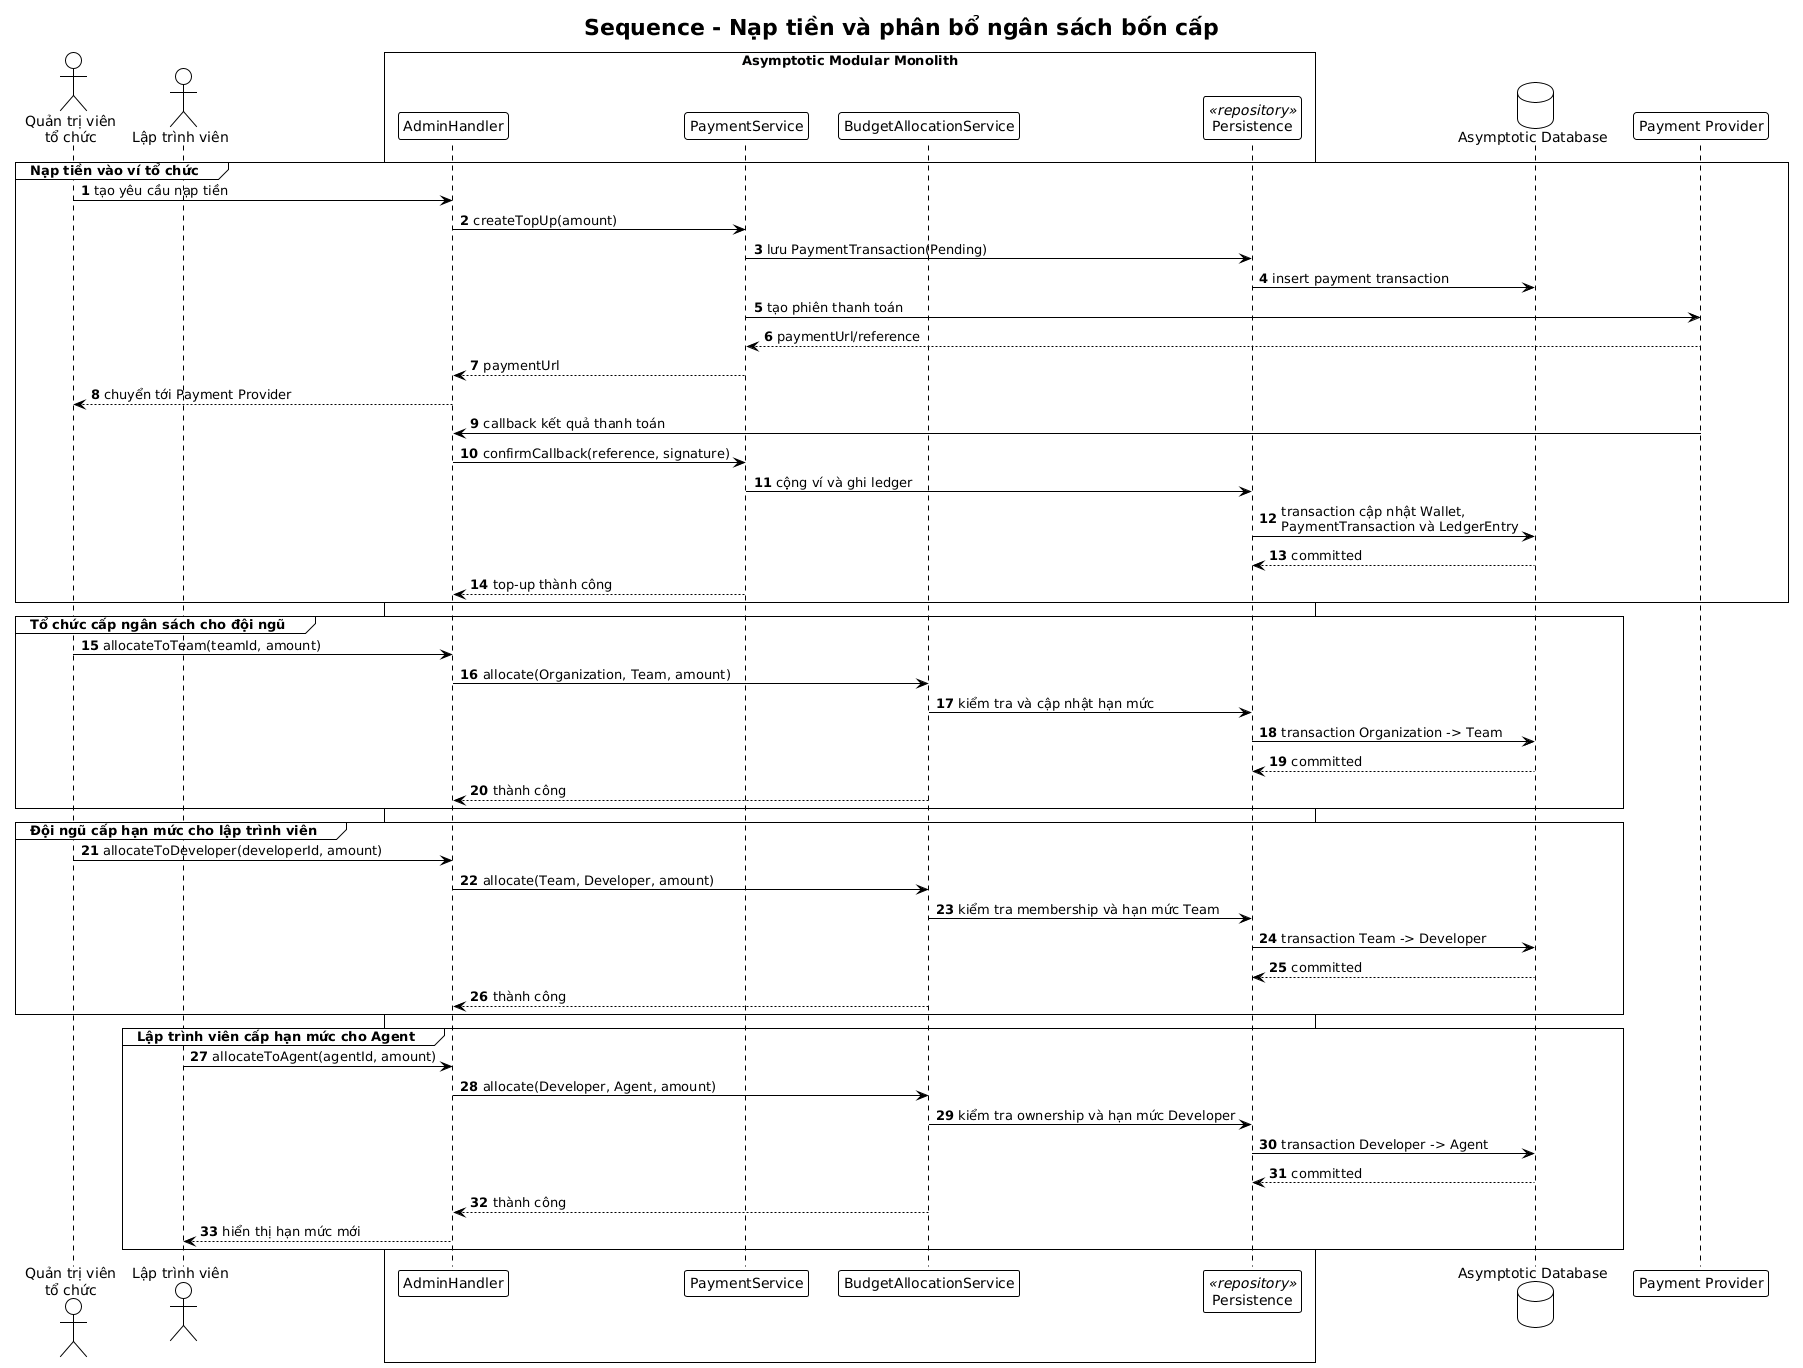

The diagram above was rendered by PlantUML. Its source (embedded in the PNG):
@startuml
!theme plain
title Sequence - Nạp tiền và phân bổ ngân sách bốn cấp

autonumber
skinparam shadowing false
skinparam defaultFontName "Arial"

actor "Quản trị viên\ntổ chức" as Admin
actor "Lập trình viên" as Developer
box "Asymptotic Modular Monolith" #F8FAFC
participant "AdminHandler" as Handler
participant "PaymentService" as Payment
participant "BudgetAllocationService" as Budget
participant "Persistence" as Persistence <<repository>>
end box
database "Asymptotic Database" as DB
participant "Payment Provider" as Provider

group Nạp tiền vào ví tổ chức
  Admin -> Handler: tạo yêu cầu nạp tiền
  Handler -> Payment: createTopUp(amount)
  Payment -> Persistence: lưu PaymentTransaction(Pending)
  Persistence -> DB: insert payment transaction
  Payment -> Provider: tạo phiên thanh toán
  Provider --> Payment: paymentUrl/reference
  Payment --> Handler: paymentUrl
  Handler --> Admin: chuyển tới Payment Provider

  Provider -> Handler: callback kết quả thanh toán
  Handler -> Payment: confirmCallback(reference, signature)
  Payment -> Persistence: cộng ví và ghi ledger
  Persistence -> DB: transaction cập nhật Wallet,\nPaymentTransaction và LedgerEntry
  DB --> Persistence: committed
  Payment --> Handler: top-up thành công
end

group Tổ chức cấp ngân sách cho đội ngũ
  Admin -> Handler: allocateToTeam(teamId, amount)
  Handler -> Budget: allocate(Organization, Team, amount)
  Budget -> Persistence: kiểm tra và cập nhật hạn mức
  Persistence -> DB: transaction Organization -> Team
  DB --> Persistence: committed
  Budget --> Handler: thành công
end

group Đội ngũ cấp hạn mức cho lập trình viên
  Admin -> Handler: allocateToDeveloper(developerId, amount)
  Handler -> Budget: allocate(Team, Developer, amount)
  Budget -> Persistence: kiểm tra membership và hạn mức Team
  Persistence -> DB: transaction Team -> Developer
  DB --> Persistence: committed
  Budget --> Handler: thành công
end

group Lập trình viên cấp hạn mức cho Agent
  Developer -> Handler: allocateToAgent(agentId, amount)
  Handler -> Budget: allocate(Developer, Agent, amount)
  Budget -> Persistence: kiểm tra ownership và hạn mức Developer
  Persistence -> DB: transaction Developer -> Agent
  DB --> Persistence: committed
  Budget --> Handler: thành công
  Handler --> Developer: hiển thị hạn mức mới
end
@enduml